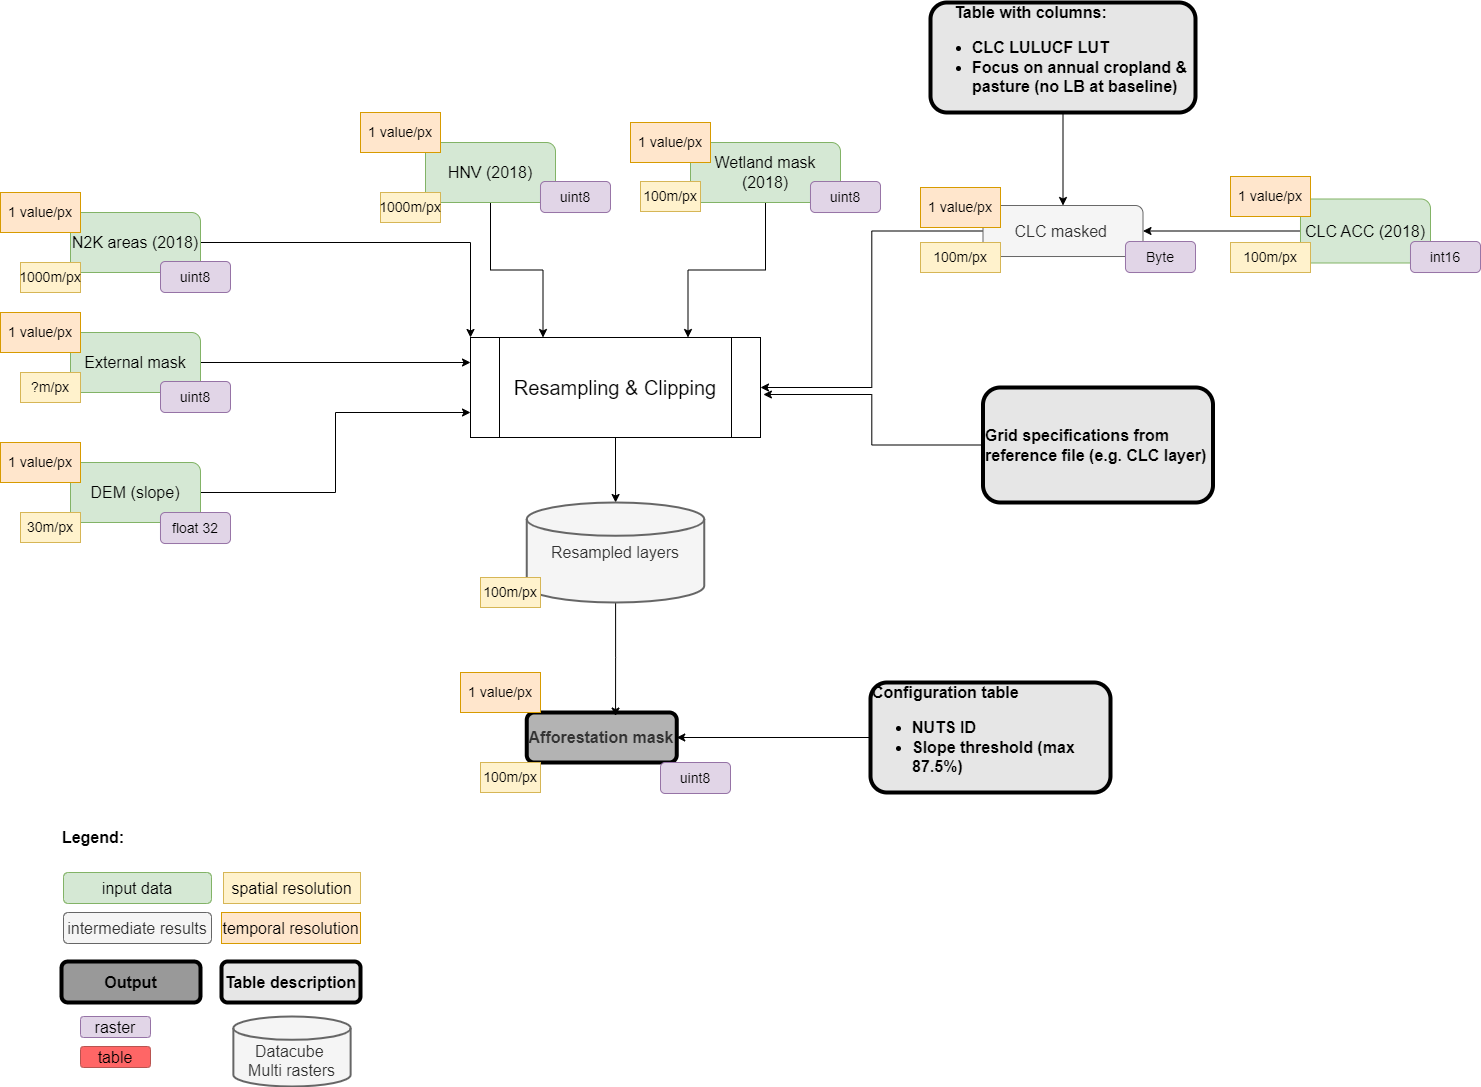

The diagram above was exported from draw.io. Its source (the exported page's mxGraphModel, read from the mxfile embedded in the PNG):
<mxGraphModel dx="2074" dy="2256" grid="1" gridSize="10" guides="1" tooltips="1" connect="1" arrows="1" fold="1" page="1" pageScale="1" pageWidth="850" pageHeight="1100" math="0" shadow="0">
  <root>
    <mxCell id="0" />
    <mxCell id="1" parent="0" />
    <mxCell id="IBzpAOi8vLsNhIUG14Av-20" style="edgeStyle=orthogonalEdgeStyle;rounded=0;orthogonalLoop=1;jettySize=auto;html=1;entryX=0;entryY=0;entryDx=0;entryDy=0;" parent="1" source="s093dhQka2RtvDBj-dfh-1" target="s093dhQka2RtvDBj-dfh-16" edge="1">
      <mxGeometry relative="1" as="geometry" />
    </mxCell>
    <mxCell id="s093dhQka2RtvDBj-dfh-1" value="&lt;font style=&quot;font-size: 16px;&quot;&gt;N2K areas (2018)&lt;/font&gt;" style="rounded=1;whiteSpace=wrap;html=1;fontSize=12;glass=0;strokeWidth=1;shadow=0;fillColor=#d5e8d4;strokeColor=#82b366;" parent="1" vertex="1">
      <mxGeometry x="70" y="150" width="130" height="60" as="geometry" />
    </mxCell>
    <mxCell id="s093dhQka2RtvDBj-dfh-3" value="&lt;font style=&quot;font-size: 14px;&quot;&gt;1 value/px&lt;/font&gt;" style="text;html=1;strokeColor=#d79b00;fillColor=#ffe6cc;align=center;verticalAlign=middle;whiteSpace=wrap;rounded=0;" parent="1" vertex="1">
      <mxGeometry y="130" width="80" height="40" as="geometry" />
    </mxCell>
    <mxCell id="s093dhQka2RtvDBj-dfh-4" value="&lt;font style=&quot;font-size: 14px;&quot;&gt;1000m/px&lt;/font&gt;" style="text;html=1;strokeColor=#d6b656;fillColor=#fff2cc;align=center;verticalAlign=middle;whiteSpace=wrap;rounded=0;" parent="1" vertex="1">
      <mxGeometry x="20" y="200" width="60" height="30" as="geometry" />
    </mxCell>
    <mxCell id="IBzpAOi8vLsNhIUG14Av-22" style="edgeStyle=orthogonalEdgeStyle;rounded=0;orthogonalLoop=1;jettySize=auto;html=1;entryX=0;entryY=0.75;entryDx=0;entryDy=0;" parent="1" source="s093dhQka2RtvDBj-dfh-6" target="s093dhQka2RtvDBj-dfh-16" edge="1">
      <mxGeometry relative="1" as="geometry" />
    </mxCell>
    <mxCell id="s093dhQka2RtvDBj-dfh-6" value="&lt;font style=&quot;font-size: 16px;&quot;&gt;DEM (slope)&lt;/font&gt;" style="rounded=1;whiteSpace=wrap;html=1;fontSize=12;glass=0;strokeWidth=1;shadow=0;fillColor=#d5e8d4;strokeColor=#82b366;" parent="1" vertex="1">
      <mxGeometry x="70" y="400" width="130" height="60" as="geometry" />
    </mxCell>
    <mxCell id="s093dhQka2RtvDBj-dfh-8" value="&lt;font style=&quot;font-size: 14px;&quot;&gt;30m/px&lt;/font&gt;" style="text;html=1;strokeColor=#d6b656;fillColor=#fff2cc;align=center;verticalAlign=middle;whiteSpace=wrap;rounded=0;" parent="1" vertex="1">
      <mxGeometry x="20" y="450" width="60" height="30" as="geometry" />
    </mxCell>
    <mxCell id="IBzpAOi8vLsNhIUG14Av-21" style="edgeStyle=orthogonalEdgeStyle;rounded=0;orthogonalLoop=1;jettySize=auto;html=1;entryX=0;entryY=0.25;entryDx=0;entryDy=0;" parent="1" source="s093dhQka2RtvDBj-dfh-11" target="s093dhQka2RtvDBj-dfh-16" edge="1">
      <mxGeometry relative="1" as="geometry" />
    </mxCell>
    <mxCell id="s093dhQka2RtvDBj-dfh-11" value="&lt;font style=&quot;font-size: 16px;&quot;&gt;External mask&lt;/font&gt;" style="rounded=1;whiteSpace=wrap;html=1;fontSize=12;glass=0;strokeWidth=1;shadow=0;fillColor=#d5e8d4;strokeColor=#82b366;" parent="1" vertex="1">
      <mxGeometry x="70" y="270" width="130" height="60" as="geometry" />
    </mxCell>
    <mxCell id="s093dhQka2RtvDBj-dfh-13" value="&lt;font style=&quot;font-size: 14px;&quot;&gt;1 value/px&lt;/font&gt;" style="text;html=1;strokeColor=#d79b00;fillColor=#ffe6cc;align=center;verticalAlign=middle;whiteSpace=wrap;rounded=0;" parent="1" vertex="1">
      <mxGeometry y="250" width="80" height="40" as="geometry" />
    </mxCell>
    <mxCell id="IBzpAOi8vLsNhIUG14Av-31" style="edgeStyle=orthogonalEdgeStyle;rounded=0;orthogonalLoop=1;jettySize=auto;html=1;" parent="1" source="s093dhQka2RtvDBj-dfh-16" target="IBzpAOi8vLsNhIUG14Av-28" edge="1">
      <mxGeometry relative="1" as="geometry" />
    </mxCell>
    <mxCell id="s093dhQka2RtvDBj-dfh-16" value="&lt;font style=&quot;font-size: 20px;&quot;&gt;Resampling &amp;amp; Clipping&lt;/font&gt;" style="shape=process;whiteSpace=wrap;html=1;backgroundOutline=1;strokeWidth=1;" parent="1" vertex="1">
      <mxGeometry x="470" y="275" width="290" height="100" as="geometry" />
    </mxCell>
    <mxCell id="s093dhQka2RtvDBj-dfh-45" value="&lt;span style=&quot;color: rgb(51, 51, 51); font-size: 16px;&quot;&gt;&lt;b&gt;Afforestation mask&lt;br&gt;&lt;/b&gt;&lt;/span&gt;" style="rounded=1;whiteSpace=wrap;html=1;fillColor=#B3B3B3;strokeColor=#000000;strokeWidth=4;fontColor=#000000;" parent="1" vertex="1">
      <mxGeometry x="526.25" y="650" width="150" height="50" as="geometry" />
    </mxCell>
    <mxCell id="s093dhQka2RtvDBj-dfh-52" value="&lt;font style=&quot;font-size: 14px;&quot;&gt;uint8&lt;/font&gt;" style="rounded=1;whiteSpace=wrap;html=1;fillColor=#e1d5e7;strokeColor=#9673a6;" parent="1" vertex="1">
      <mxGeometry x="160" y="199" width="70" height="31" as="geometry" />
    </mxCell>
    <mxCell id="IBzpAOi8vLsNhIUG14Av-33" style="edgeStyle=orthogonalEdgeStyle;rounded=0;orthogonalLoop=1;jettySize=auto;html=1;entryX=1;entryY=0.5;entryDx=0;entryDy=0;" parent="1" source="s093dhQka2RtvDBj-dfh-53" target="s093dhQka2RtvDBj-dfh-45" edge="1">
      <mxGeometry relative="1" as="geometry" />
    </mxCell>
    <mxCell id="s093dhQka2RtvDBj-dfh-53" value="&lt;div&gt;&lt;span style=&quot;font-size: 16px;&quot;&gt;&lt;b&gt;Configuration table&lt;/b&gt;&lt;/span&gt;&lt;/div&gt;&lt;ul style=&quot;font-size: 16px;&quot;&gt;&lt;li style=&quot;&quot;&gt;&lt;b&gt;&lt;font style=&quot;font-size: 16px;&quot;&gt;NUTS ID&lt;/font&gt;&lt;/b&gt;&lt;/li&gt;&lt;li style=&quot;&quot;&gt;&lt;b style=&quot;&quot;&gt;&lt;font style=&quot;font-size: 16px;&quot;&gt;Slope threshold (max 87.5%)&lt;/font&gt;&lt;/b&gt;&lt;/li&gt;&lt;/ul&gt;" style="text;html=1;align=left;verticalAlign=middle;whiteSpace=wrap;rounded=1;strokeColor=default;strokeWidth=4;fillColor=#E6E6E6;fontColor=#000000;fontSize=13;" parent="1" vertex="1">
      <mxGeometry x="870" y="620" width="240" height="110" as="geometry" />
    </mxCell>
    <mxCell id="IBzpAOi8vLsNhIUG14Av-1" value="&lt;font style=&quot;font-size: 14px;&quot;&gt;uint8&lt;/font&gt;" style="rounded=1;whiteSpace=wrap;html=1;fillColor=#e1d5e7;strokeColor=#9673a6;" parent="1" vertex="1">
      <mxGeometry x="160" y="319" width="70" height="31" as="geometry" />
    </mxCell>
    <mxCell id="IBzpAOi8vLsNhIUG14Av-2" value="&lt;font style=&quot;font-size: 14px;&quot;&gt;float 32&lt;/font&gt;" style="rounded=1;whiteSpace=wrap;html=1;fillColor=#e1d5e7;strokeColor=#9673a6;" parent="1" vertex="1">
      <mxGeometry x="160" y="450" width="70" height="31" as="geometry" />
    </mxCell>
    <mxCell id="IBzpAOi8vLsNhIUG14Av-25" style="edgeStyle=orthogonalEdgeStyle;rounded=0;orthogonalLoop=1;jettySize=auto;html=1;entryX=1.01;entryY=0.57;entryDx=0;entryDy=0;entryPerimeter=0;" parent="1" source="IBzpAOi8vLsNhIUG14Av-3" target="s093dhQka2RtvDBj-dfh-16" edge="1">
      <mxGeometry relative="1" as="geometry" />
    </mxCell>
    <mxCell id="IBzpAOi8vLsNhIUG14Av-3" value="&lt;span style=&quot;font-size: 16px;&quot;&gt;&lt;b&gt;Grid specifications from reference file (e.g. CLC layer)&lt;/b&gt;&lt;/span&gt;" style="text;html=1;align=left;verticalAlign=middle;whiteSpace=wrap;rounded=1;strokeColor=default;strokeWidth=4;fillColor=#E6E6E6;fontColor=#000000;fontSize=13;" parent="1" vertex="1">
      <mxGeometry x="982.5" y="325" width="230" height="115" as="geometry" />
    </mxCell>
    <mxCell id="IBzpAOi8vLsNhIUG14Av-23" style="edgeStyle=orthogonalEdgeStyle;rounded=0;orthogonalLoop=1;jettySize=auto;html=1;entryX=0.25;entryY=0;entryDx=0;entryDy=0;" parent="1" source="IBzpAOi8vLsNhIUG14Av-4" target="s093dhQka2RtvDBj-dfh-16" edge="1">
      <mxGeometry relative="1" as="geometry" />
    </mxCell>
    <mxCell id="IBzpAOi8vLsNhIUG14Av-4" value="&lt;font style=&quot;font-size: 16px;&quot;&gt;HNV (2018)&lt;/font&gt;" style="rounded=1;whiteSpace=wrap;html=1;fontSize=12;glass=0;strokeWidth=1;shadow=0;fillColor=#d5e8d4;strokeColor=#82b366;" parent="1" vertex="1">
      <mxGeometry x="425" y="80" width="130" height="60" as="geometry" />
    </mxCell>
    <mxCell id="IBzpAOi8vLsNhIUG14Av-5" value="&lt;font style=&quot;font-size: 14px;&quot;&gt;uint8&lt;/font&gt;" style="rounded=1;whiteSpace=wrap;html=1;fillColor=#e1d5e7;strokeColor=#9673a6;" parent="1" vertex="1">
      <mxGeometry x="540" y="119" width="70" height="31" as="geometry" />
    </mxCell>
    <mxCell id="IBzpAOi8vLsNhIUG14Av-6" value="&lt;font style=&quot;font-size: 14px;&quot;&gt;1 value/px&lt;/font&gt;" style="text;html=1;strokeColor=#d79b00;fillColor=#ffe6cc;align=center;verticalAlign=middle;whiteSpace=wrap;rounded=0;" parent="1" vertex="1">
      <mxGeometry x="360" y="50" width="80" height="40" as="geometry" />
    </mxCell>
    <mxCell id="IBzpAOi8vLsNhIUG14Av-7" value="&lt;font style=&quot;font-size: 14px;&quot;&gt;1000m/px&lt;/font&gt;" style="text;html=1;strokeColor=#d6b656;fillColor=#fff2cc;align=center;verticalAlign=middle;whiteSpace=wrap;rounded=0;" parent="1" vertex="1">
      <mxGeometry x="380" y="130" width="60" height="30" as="geometry" />
    </mxCell>
    <mxCell id="s093dhQka2RtvDBj-dfh-7" value="&lt;font style=&quot;font-size: 14px;&quot;&gt;1 value/px&lt;/font&gt;" style="text;html=1;strokeColor=#d79b00;fillColor=#ffe6cc;align=center;verticalAlign=middle;whiteSpace=wrap;rounded=0;" parent="1" vertex="1">
      <mxGeometry y="380" width="80" height="40" as="geometry" />
    </mxCell>
    <mxCell id="IBzpAOi8vLsNhIUG14Av-10" value="&lt;font style=&quot;font-size: 14px;&quot;&gt;?m/px&lt;/font&gt;" style="text;html=1;strokeColor=#d6b656;fillColor=#fff2cc;align=center;verticalAlign=middle;whiteSpace=wrap;rounded=0;" parent="1" vertex="1">
      <mxGeometry x="20" y="310" width="60" height="30" as="geometry" />
    </mxCell>
    <mxCell id="IBzpAOi8vLsNhIUG14Av-24" style="edgeStyle=orthogonalEdgeStyle;rounded=0;orthogonalLoop=1;jettySize=auto;html=1;entryX=0.75;entryY=0;entryDx=0;entryDy=0;" parent="1" source="IBzpAOi8vLsNhIUG14Av-11" target="s093dhQka2RtvDBj-dfh-16" edge="1">
      <mxGeometry relative="1" as="geometry" />
    </mxCell>
    <mxCell id="IBzpAOi8vLsNhIUG14Av-11" value="&lt;font style=&quot;font-size: 16px;&quot;&gt;Wetland mask (2018)&lt;/font&gt;" style="rounded=1;whiteSpace=wrap;html=1;fontSize=12;glass=0;strokeWidth=1;shadow=0;fillColor=#d5e8d4;strokeColor=#82b366;" parent="1" vertex="1">
      <mxGeometry x="690" y="80" width="150" height="60" as="geometry" />
    </mxCell>
    <mxCell id="IBzpAOi8vLsNhIUG14Av-12" value="&lt;font style=&quot;font-size: 14px;&quot;&gt;uint8&lt;/font&gt;" style="rounded=1;whiteSpace=wrap;html=1;fillColor=#e1d5e7;strokeColor=#9673a6;" parent="1" vertex="1">
      <mxGeometry x="810" y="119" width="70" height="31" as="geometry" />
    </mxCell>
    <mxCell id="IBzpAOi8vLsNhIUG14Av-13" value="&lt;font style=&quot;font-size: 14px;&quot;&gt;1 value/px&lt;/font&gt;" style="text;html=1;strokeColor=#d79b00;fillColor=#ffe6cc;align=center;verticalAlign=middle;whiteSpace=wrap;rounded=0;" parent="1" vertex="1">
      <mxGeometry x="630" y="60" width="80" height="40" as="geometry" />
    </mxCell>
    <mxCell id="IBzpAOi8vLsNhIUG14Av-14" value="&lt;font style=&quot;font-size: 14px;&quot;&gt;100m/px&lt;/font&gt;" style="text;html=1;strokeColor=#d6b656;fillColor=#fff2cc;align=center;verticalAlign=middle;whiteSpace=wrap;rounded=0;" parent="1" vertex="1">
      <mxGeometry x="640" y="119" width="60" height="30" as="geometry" />
    </mxCell>
    <mxCell id="IBzpAOi8vLsNhIUG14Av-32" style="edgeStyle=orthogonalEdgeStyle;rounded=0;orthogonalLoop=1;jettySize=auto;html=1;entryX=0.592;entryY=0.071;entryDx=0;entryDy=0;entryPerimeter=0;" parent="1" source="IBzpAOi8vLsNhIUG14Av-28" target="s093dhQka2RtvDBj-dfh-45" edge="1">
      <mxGeometry relative="1" as="geometry" />
    </mxCell>
    <mxCell id="IBzpAOi8vLsNhIUG14Av-28" value="&lt;font style=&quot;font-size: 16px;&quot;&gt;Resampled layers&lt;/font&gt;" style="strokeWidth=2;html=1;shape=mxgraph.flowchart.database;whiteSpace=wrap;fillColor=#f5f5f5;fontColor=#333333;strokeColor=#666666;" parent="1" vertex="1">
      <mxGeometry x="526.25" y="440" width="177.5" height="100" as="geometry" />
    </mxCell>
    <mxCell id="IBzpAOi8vLsNhIUG14Av-30" value="&lt;font style=&quot;font-size: 14px;&quot;&gt;100m/px&lt;/font&gt;" style="text;html=1;strokeColor=#d6b656;fillColor=#fff2cc;align=center;verticalAlign=middle;whiteSpace=wrap;rounded=0;" parent="1" vertex="1">
      <mxGeometry x="480" y="515" width="60" height="30" as="geometry" />
    </mxCell>
    <mxCell id="IBzpAOi8vLsNhIUG14Av-34" value="&lt;font style=&quot;font-size: 14px;&quot;&gt;uint8&lt;/font&gt;" style="rounded=1;whiteSpace=wrap;html=1;fillColor=#e1d5e7;strokeColor=#9673a6;" parent="1" vertex="1">
      <mxGeometry x="660" y="700" width="70" height="31" as="geometry" />
    </mxCell>
    <mxCell id="IBzpAOi8vLsNhIUG14Av-36" value="&lt;font style=&quot;font-size: 14px;&quot;&gt;1 value/px&lt;/font&gt;" style="text;html=1;strokeColor=#d79b00;fillColor=#ffe6cc;align=center;verticalAlign=middle;whiteSpace=wrap;rounded=0;" parent="1" vertex="1">
      <mxGeometry x="460" y="610" width="80" height="40" as="geometry" />
    </mxCell>
    <mxCell id="IBzpAOi8vLsNhIUG14Av-37" value="&lt;font style=&quot;font-size: 14px;&quot;&gt;100m/px&lt;/font&gt;" style="text;html=1;strokeColor=#d6b656;fillColor=#fff2cc;align=center;verticalAlign=middle;whiteSpace=wrap;rounded=0;" parent="1" vertex="1">
      <mxGeometry x="480" y="700" width="60" height="30" as="geometry" />
    </mxCell>
    <mxCell id="IBzpAOi8vLsNhIUG14Av-39" value="&lt;font style=&quot;font-size: 16px;&quot;&gt;input data&lt;/font&gt;" style="rounded=1;whiteSpace=wrap;html=1;fillColor=#d5e8d4;strokeColor=#82b366;" parent="1" vertex="1">
      <mxGeometry x="63" y="810" width="148" height="31" as="geometry" />
    </mxCell>
    <mxCell id="IBzpAOi8vLsNhIUG14Av-40" value="&lt;font style=&quot;font-size: 16px;&quot;&gt;intermediate results&lt;/font&gt;" style="rounded=1;whiteSpace=wrap;html=1;strokeWidth=1;fillColor=#f5f5f5;strokeColor=#666666;fontColor=#333333;" parent="1" vertex="1">
      <mxGeometry x="63" y="850" width="148" height="31" as="geometry" />
    </mxCell>
    <mxCell id="IBzpAOi8vLsNhIUG14Av-41" value="&lt;font style=&quot;font-size: 16px;&quot;&gt;spatial resolution&lt;/font&gt;" style="text;html=1;strokeColor=#d6b656;fillColor=#fff2cc;align=center;verticalAlign=middle;whiteSpace=wrap;rounded=0;" parent="1" vertex="1">
      <mxGeometry x="223" y="810" width="137" height="31" as="geometry" />
    </mxCell>
    <mxCell id="IBzpAOi8vLsNhIUG14Av-42" value="&lt;span style=&quot;&quot;&gt;&lt;b style=&quot;&quot;&gt;&lt;font style=&quot;font-size: 16px;&quot;&gt;Output&lt;/font&gt;&lt;/b&gt;&lt;br&gt;&lt;/span&gt;" style="text;html=1;align=center;verticalAlign=middle;whiteSpace=wrap;rounded=1;strokeColor=default;strokeWidth=4;fillColor=#999999;fontColor=#000000;" parent="1" vertex="1">
      <mxGeometry x="61" y="899" width="139" height="41" as="geometry" />
    </mxCell>
    <mxCell id="IBzpAOi8vLsNhIUG14Av-43" value="&lt;span style=&quot;&quot;&gt;&lt;b style=&quot;&quot;&gt;&lt;font style=&quot;font-size: 16px;&quot;&gt;Table description&lt;/font&gt;&lt;/b&gt;&lt;br&gt;&lt;/span&gt;" style="text;html=1;align=center;verticalAlign=middle;whiteSpace=wrap;rounded=1;strokeColor=default;strokeWidth=4;fillColor=#E6E6E6;fontColor=#000000;" parent="1" vertex="1">
      <mxGeometry x="221" y="899" width="139" height="41" as="geometry" />
    </mxCell>
    <mxCell id="IBzpAOi8vLsNhIUG14Av-44" value="&lt;font style=&quot;font-size: 16px;&quot;&gt;raster&lt;/font&gt;" style="rounded=1;whiteSpace=wrap;html=1;fillColor=#e1d5e7;strokeColor=#9673a6;" parent="1" vertex="1">
      <mxGeometry x="80" y="954" width="70" height="21" as="geometry" />
    </mxCell>
    <mxCell id="IBzpAOi8vLsNhIUG14Av-45" value="&lt;font style=&quot;font-size: 16px;&quot;&gt;table&lt;/font&gt;" style="rounded=1;whiteSpace=wrap;html=1;fillColor=#FF6666;strokeColor=#b85450;" parent="1" vertex="1">
      <mxGeometry x="80" y="984" width="70" height="21" as="geometry" />
    </mxCell>
    <mxCell id="IBzpAOi8vLsNhIUG14Av-46" value="&lt;font style=&quot;font-size: 16px;&quot;&gt;temporal resolution&lt;/font&gt;" style="text;html=1;strokeColor=#d79b00;fillColor=#ffe6cc;align=center;verticalAlign=middle;whiteSpace=wrap;rounded=0;" parent="1" vertex="1">
      <mxGeometry x="221" y="850" width="139" height="31" as="geometry" />
    </mxCell>
    <mxCell id="IBzpAOi8vLsNhIUG14Av-48" value="&lt;b&gt;&lt;font style=&quot;font-size: 16px;&quot;&gt;Legend:&lt;/font&gt;&lt;/b&gt;" style="text;html=1;strokeColor=none;fillColor=none;align=center;verticalAlign=middle;whiteSpace=wrap;rounded=0;" parent="1" vertex="1">
      <mxGeometry x="63" y="760" width="60" height="30" as="geometry" />
    </mxCell>
    <mxCell id="4t-4pU5CWfVu-eLt74h8-1" value="&lt;font style=&quot;font-size: 16px;&quot;&gt;&lt;br&gt;Datacube&amp;nbsp;&lt;br&gt;Multi rasters&lt;/font&gt;" style="strokeWidth=2;html=1;shape=mxgraph.flowchart.database;whiteSpace=wrap;fillColor=#f5f5f5;fontColor=#333333;strokeColor=#666666;" parent="1" vertex="1">
      <mxGeometry x="232.87000000000012" y="954" width="117.25" height="70" as="geometry" />
    </mxCell>
    <mxCell id="4t-4pU5CWfVu-eLt74h8-14" style="edgeStyle=orthogonalEdgeStyle;rounded=0;orthogonalLoop=1;jettySize=auto;html=1;" parent="1" source="4t-4pU5CWfVu-eLt74h8-3" target="4t-4pU5CWfVu-eLt74h8-9" edge="1">
      <mxGeometry relative="1" as="geometry" />
    </mxCell>
    <mxCell id="4t-4pU5CWfVu-eLt74h8-3" value="&lt;font style=&quot;font-size: 16px;&quot;&gt;CLC ACC (2018)&lt;/font&gt;" style="rounded=1;whiteSpace=wrap;html=1;fontSize=12;glass=0;strokeWidth=1;shadow=0;fillColor=#d5e8d4;strokeColor=#82b366;" parent="1" vertex="1">
      <mxGeometry x="1300" y="136.5" width="130" height="64" as="geometry" />
    </mxCell>
    <mxCell id="4t-4pU5CWfVu-eLt74h8-4" value="&lt;font style=&quot;font-size: 14px;&quot;&gt;100m/px&lt;/font&gt;" style="rounded=0;whiteSpace=wrap;html=1;fillColor=#fff2cc;strokeColor=#d6b656;" parent="1" vertex="1">
      <mxGeometry x="1230" y="180" width="80" height="30" as="geometry" />
    </mxCell>
    <mxCell id="4t-4pU5CWfVu-eLt74h8-5" value="&lt;font style=&quot;font-size: 14px;&quot;&gt;1 value/px&lt;/font&gt;" style="text;html=1;strokeColor=#d79b00;fillColor=#ffe6cc;align=center;verticalAlign=middle;whiteSpace=wrap;rounded=0;" parent="1" vertex="1">
      <mxGeometry x="1230" y="114" width="80" height="40" as="geometry" />
    </mxCell>
    <mxCell id="4t-4pU5CWfVu-eLt74h8-6" value="&lt;font style=&quot;font-size: 14px;&quot;&gt;int16&lt;/font&gt;" style="rounded=1;whiteSpace=wrap;html=1;fillColor=#e1d5e7;strokeColor=#9673a6;" parent="1" vertex="1">
      <mxGeometry x="1410" y="179" width="70" height="31" as="geometry" />
    </mxCell>
    <mxCell id="4t-4pU5CWfVu-eLt74h8-15" style="edgeStyle=orthogonalEdgeStyle;rounded=0;orthogonalLoop=1;jettySize=auto;html=1;" parent="1" source="4t-4pU5CWfVu-eLt74h8-8" target="4t-4pU5CWfVu-eLt74h8-9" edge="1">
      <mxGeometry relative="1" as="geometry" />
    </mxCell>
    <mxCell id="4t-4pU5CWfVu-eLt74h8-8" value="&lt;font style=&quot;font-size: 16px;&quot;&gt;&lt;b style=&quot;&quot;&gt;&amp;nbsp;&amp;nbsp;&amp;nbsp;&amp;nbsp; Table with columns:&lt;/b&gt;&lt;/font&gt;&lt;ul style=&quot;font-size: 16px;&quot;&gt;&lt;li style=&quot;&quot;&gt;&lt;b&gt;CLC LULUCF LUT&lt;/b&gt;&lt;/li&gt;&lt;li style=&quot;&quot;&gt;&lt;b&gt;Focus on annual cropland &amp;amp; pasture (no LB at baseline)&lt;/b&gt;&lt;/li&gt;&lt;/ul&gt;" style="text;html=1;align=left;verticalAlign=middle;whiteSpace=wrap;rounded=1;strokeColor=default;strokeWidth=4;fillColor=#E6E6E6;fontColor=#000000;fontSize=13;" parent="1" vertex="1">
      <mxGeometry x="930" y="-60" width="265" height="110" as="geometry" />
    </mxCell>
    <mxCell id="4t-4pU5CWfVu-eLt74h8-16" style="edgeStyle=orthogonalEdgeStyle;rounded=0;orthogonalLoop=1;jettySize=auto;html=1;entryX=1;entryY=0.5;entryDx=0;entryDy=0;" parent="1" source="4t-4pU5CWfVu-eLt74h8-9" target="s093dhQka2RtvDBj-dfh-16" edge="1">
      <mxGeometry relative="1" as="geometry" />
    </mxCell>
    <mxCell id="4t-4pU5CWfVu-eLt74h8-9" value="&lt;span style=&quot;font-size: 16px;&quot;&gt;CLC masked&amp;nbsp;&lt;/span&gt;" style="rounded=1;whiteSpace=wrap;html=1;strokeWidth=1;fillColor=#f5f5f5;strokeColor=#666666;fontColor=#333333;" parent="1" vertex="1">
      <mxGeometry x="982.5" y="143" width="160" height="51" as="geometry" />
    </mxCell>
    <mxCell id="4t-4pU5CWfVu-eLt74h8-10" value="&lt;font style=&quot;font-size: 14px;&quot;&gt;100m/px&lt;/font&gt;" style="rounded=0;whiteSpace=wrap;html=1;fillColor=#fff2cc;strokeColor=#d6b656;" parent="1" vertex="1">
      <mxGeometry x="920" y="180" width="80" height="30" as="geometry" />
    </mxCell>
    <mxCell id="4t-4pU5CWfVu-eLt74h8-11" value="&lt;font style=&quot;font-size: 14px;&quot;&gt;1 value/px&lt;/font&gt;" style="text;html=1;strokeColor=#d79b00;fillColor=#ffe6cc;align=center;verticalAlign=middle;whiteSpace=wrap;rounded=0;" parent="1" vertex="1">
      <mxGeometry x="920" y="125" width="80" height="40" as="geometry" />
    </mxCell>
    <mxCell id="4t-4pU5CWfVu-eLt74h8-12" value="&lt;font style=&quot;font-size: 14px;&quot;&gt;Byte&lt;/font&gt;" style="rounded=1;whiteSpace=wrap;html=1;fillColor=#e1d5e7;strokeColor=#9673a6;" parent="1" vertex="1">
      <mxGeometry x="1125" y="179" width="70" height="31" as="geometry" />
    </mxCell>
  </root>
</mxGraphModel>